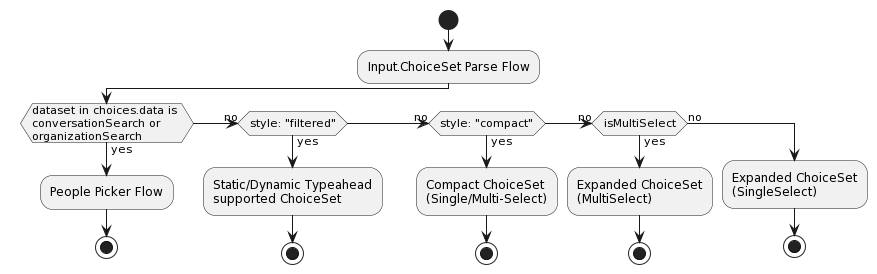

The diagram above was rendered by PlantUML. Its source (embedded in the PNG):
@startuml
start
:Input.ChoiceSet Parse Flow;
if (dataset in choices.data is \nconversationSearch or \norganizationSearch) then (yes)
  :People Picker Flow;
  stop
(no) elseif (style: "filtered") then (yes)
  :Static/Dynamic Typeahead\nsupported ChoiceSet;
  stop
(no) elseif (style: "compact") then (yes)
  :Compact ChoiceSet\n(Single/Multi-Select);
  stop
(no) elseif (isMultiSelect) then (yes)
  :Expanded ChoiceSet\n(MultiSelect);
  stop
else (no)
  :Expanded ChoiceSet\n(SingleSelect);
  stop
@enduml